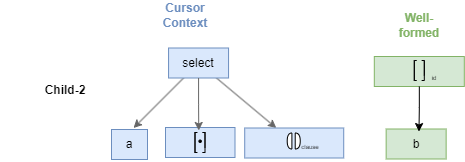

The diagram above was exported from draw.io. Its source (the exported page's mxGraphModel, read from the mxfile embedded in the PNG):
<mxGraphModel dx="1195" dy="643" grid="1" gridSize="10" guides="1" tooltips="1" connect="1" arrows="1" fold="1" page="1" pageScale="1" pageWidth="827" pageHeight="1169" math="0" shadow="0">
  <root>
    <mxCell id="0" />
    <mxCell id="1" parent="0" />
    <mxCell id="qm0942hvbtfUNyvz87t7-16" value="" style="text;html=1;align=center;verticalAlign=middle;whiteSpace=wrap;rounded=0;fillColor=#dae8fc;strokeColor=#6c8ebf;" parent="1" vertex="1">
      <mxGeometry x="175" y="127" width="69.5" height="30" as="geometry" />
    </mxCell>
    <mxCell id="qm0942hvbtfUNyvz87t7-133" value="" style="ellipse;whiteSpace=wrap;html=1;aspect=fixed;fillColor=#000000;movable=1;resizable=1;rotatable=1;deletable=1;editable=1;locked=0;connectable=1;container=0;" parent="1" vertex="1">
      <mxGeometry x="208.40243902439022" y="139.5" width="2.4390243902439024" height="2.4390243902439024" as="geometry" />
    </mxCell>
    <mxCell id="qm0942hvbtfUNyvz87t7-135" value="" style="shape=partialRectangle;whiteSpace=wrap;html=1;bottom=0;right=0;fillColor=none;aspect=fixed;movable=1;resizable=1;rotatable=1;deletable=1;editable=1;locked=0;connectable=1;container=0;" parent="1" vertex="1">
      <mxGeometry x="204.5" y="132" width="2.4390243902439024" height="20" as="geometry" />
    </mxCell>
    <mxCell id="qm0942hvbtfUNyvz87t7-136" value="" style="shape=partialRectangle;whiteSpace=wrap;html=1;bottom=0;right=0;fillColor=none;direction=west;flipH=1;aspect=fixed;movable=1;resizable=1;rotatable=1;deletable=1;editable=1;locked=0;connectable=1;container=0;" parent="1" vertex="1">
      <mxGeometry x="204.5" y="132" width="2.4390243902439024" height="20" as="geometry" />
    </mxCell>
    <mxCell id="qm0942hvbtfUNyvz87t7-138" value="" style="shape=partialRectangle;whiteSpace=wrap;html=1;bottom=0;right=0;fillColor=none;direction=west;aspect=fixed;movable=1;resizable=1;rotatable=1;deletable=1;editable=1;locked=0;connectable=1;container=0;" parent="1" vertex="1">
      <mxGeometry x="211.8170731707317" y="132" width="2.6829268292682924" height="20" as="geometry" />
    </mxCell>
    <mxCell id="qm0942hvbtfUNyvz87t7-139" value="" style="shape=partialRectangle;whiteSpace=wrap;html=1;bottom=0;right=0;fillColor=none;direction=east;flipH=1;aspect=fixed;movable=1;resizable=1;rotatable=1;deletable=1;editable=1;locked=0;connectable=1;container=0;" parent="1" vertex="1">
      <mxGeometry x="211.8170731707317" y="132" width="2.68" height="15" as="geometry" />
    </mxCell>
    <mxCell id="qm0942hvbtfUNyvz87t7-161" value="&lt;b&gt;Cursor Context&lt;/b&gt;" style="text;html=1;align=center;verticalAlign=middle;whiteSpace=wrap;rounded=0;fontColor=#6c8ebf;" parent="1" vertex="1">
      <mxGeometry x="164.68" width="60" height="30" as="geometry" />
    </mxCell>
    <mxCell id="qm0942hvbtfUNyvz87t7-176" value="&lt;b&gt;Well-formed&lt;/b&gt;" style="text;html=1;align=center;verticalAlign=middle;whiteSpace=wrap;rounded=0;fontColor=#82b366;" parent="1" vertex="1">
      <mxGeometry x="398.81" y="10" width="60" height="30" as="geometry" />
    </mxCell>
    <mxCell id="qm0942hvbtfUNyvz87t7-177" value="Child-2" style="text;html=1;align=center;verticalAlign=middle;whiteSpace=wrap;rounded=0;fontStyle=1" parent="1" vertex="1">
      <mxGeometry x="10" y="75" width="130" height="30" as="geometry" />
    </mxCell>
    <mxCell id="t43dW6kZCd5Y6PPct5Jw-10" value="b" style="text;html=1;align=center;verticalAlign=middle;whiteSpace=wrap;rounded=0;fillColor=#d5e8d4;strokeColor=#82b366;" vertex="1" parent="1">
      <mxGeometry x="395.6499999999999" y="128.5" width="60" height="30" as="geometry" />
    </mxCell>
    <mxCell id="t43dW6kZCd5Y6PPct5Jw-29" value="" style="text;html=1;align=center;verticalAlign=middle;whiteSpace=wrap;rounded=0;fillColor=#d5e8d4;strokeColor=#82b366;" vertex="1" parent="1">
      <mxGeometry x="383.8099999999999" y="56" width="90" height="30" as="geometry" />
    </mxCell>
    <mxCell id="t43dW6kZCd5Y6PPct5Jw-30" value="" style="group;" vertex="1" connectable="0" parent="1">
      <mxGeometry x="423.8099999999999" y="60" width="51" height="30" as="geometry" />
    </mxCell>
    <mxCell id="t43dW6kZCd5Y6PPct5Jw-31" value="" style="shape=partialRectangle;whiteSpace=wrap;html=1;bottom=0;right=0;fillColor=none;container=0;" vertex="1" parent="t43dW6kZCd5Y6PPct5Jw-30">
      <mxGeometry width="2.4390243902439024" height="20" as="geometry" />
    </mxCell>
    <mxCell id="t43dW6kZCd5Y6PPct5Jw-32" value="" style="shape=partialRectangle;whiteSpace=wrap;html=1;bottom=0;right=0;fillColor=none;direction=west;flipH=1;container=0;" vertex="1" parent="t43dW6kZCd5Y6PPct5Jw-30">
      <mxGeometry width="2.4390243902439024" height="20" as="geometry" />
    </mxCell>
    <mxCell id="t43dW6kZCd5Y6PPct5Jw-33" value="" style="shape=partialRectangle;whiteSpace=wrap;html=1;bottom=0;right=0;fillColor=none;direction=west;container=0;" vertex="1" parent="t43dW6kZCd5Y6PPct5Jw-30">
      <mxGeometry x="7.317073170731703" width="2.6829268292682924" height="20" as="geometry" />
    </mxCell>
    <mxCell id="t43dW6kZCd5Y6PPct5Jw-34" value="" style="shape=partialRectangle;whiteSpace=wrap;html=1;bottom=0;right=0;fillColor=none;direction=east;flipH=1;container=0;" vertex="1" parent="t43dW6kZCd5Y6PPct5Jw-30">
      <mxGeometry x="7.317073170731703" width="2.68" height="15" as="geometry" />
    </mxCell>
    <mxCell id="t43dW6kZCd5Y6PPct5Jw-35" value="&lt;font style=&quot;font-size: 6px;&quot;&gt;id&lt;/font&gt;" style="text;html=1;align=center;verticalAlign=middle;whiteSpace=wrap;rounded=0;fontSize=6;" vertex="1" parent="1">
      <mxGeometry x="431.65000000000003" y="75" width="24" height="6" as="geometry" />
    </mxCell>
    <mxCell id="t43dW6kZCd5Y6PPct5Jw-37" style="rounded=0;orthogonalLoop=1;jettySize=auto;html=1;fillColor=#f5f5f5;strokeColor=#666666;" edge="1" source="t43dW6kZCd5Y6PPct5Jw-39" parent="1">
      <mxGeometry relative="1" as="geometry">
        <mxPoint x="143.06" y="127.5" as="targetPoint" />
      </mxGeometry>
    </mxCell>
    <mxCell id="t43dW6kZCd5Y6PPct5Jw-38" style="rounded=0;orthogonalLoop=1;jettySize=auto;html=1;fillColor=#f5f5f5;strokeColor=#666666;" edge="1" source="t43dW6kZCd5Y6PPct5Jw-39" target="t43dW6kZCd5Y6PPct5Jw-42" parent="1">
      <mxGeometry relative="1" as="geometry" />
    </mxCell>
    <mxCell id="t43dW6kZCd5Y6PPct5Jw-39" value="select" style="text;html=1;align=center;verticalAlign=middle;whiteSpace=wrap;rounded=0;fillColor=#dae8fc;strokeColor=#6c8ebf;" vertex="1" parent="1">
      <mxGeometry x="178.06" y="47.5" width="60" height="30" as="geometry" />
    </mxCell>
    <mxCell id="t43dW6kZCd5Y6PPct5Jw-42" value="" style="text;html=1;align=center;verticalAlign=middle;whiteSpace=wrap;rounded=0;fillColor=#dae8fc;strokeColor=#6c8ebf;" vertex="1" parent="1">
      <mxGeometry x="254.21999999999997" y="127.5" width="99" height="30" as="geometry" />
    </mxCell>
    <mxCell id="t43dW6kZCd5Y6PPct5Jw-43" style="edgeStyle=orthogonalEdgeStyle;rounded=0;orthogonalLoop=1;jettySize=auto;html=1;entryX=0.561;entryY=0.083;entryDx=0;entryDy=0;entryPerimeter=0;fillColor=#f5f5f5;strokeColor=#666666;" edge="1" source="t43dW6kZCd5Y6PPct5Jw-39" parent="1">
      <mxGeometry relative="1" as="geometry">
        <mxPoint x="208.25600000000009" y="129.99" as="targetPoint" />
      </mxGeometry>
    </mxCell>
    <mxCell id="t43dW6kZCd5Y6PPct5Jw-44" value="" style="group;movable=1;resizable=1;rotatable=1;deletable=1;editable=1;locked=0;connectable=1;" vertex="1" connectable="0" parent="1">
      <mxGeometry x="294.71999999999997" y="128.5" width="20" height="20" as="geometry" />
    </mxCell>
    <mxCell id="t43dW6kZCd5Y6PPct5Jw-45" value="" style="shape=or;whiteSpace=wrap;html=1;movable=0;resizable=0;rotatable=0;deletable=0;editable=0;locked=1;connectable=0;" vertex="1" parent="t43dW6kZCd5Y6PPct5Jw-44">
      <mxGeometry x="10" y="4" width="5" height="16" as="geometry" />
    </mxCell>
    <mxCell id="t43dW6kZCd5Y6PPct5Jw-46" value="" style="shape=or;whiteSpace=wrap;html=1;flipH=1;movable=0;resizable=0;rotatable=0;deletable=0;editable=0;locked=1;connectable=0;" vertex="1" parent="t43dW6kZCd5Y6PPct5Jw-44">
      <mxGeometry x="2" y="4" width="4.67" height="16" as="geometry" />
    </mxCell>
    <mxCell id="t43dW6kZCd5Y6PPct5Jw-48" value="clause" style="text;html=1;align=center;verticalAlign=middle;whiteSpace=wrap;rounded=0;fontSize=6;" vertex="1" parent="1">
      <mxGeometry x="289.71999999999997" y="131.5" width="60" height="30" as="geometry" />
    </mxCell>
    <mxCell id="t43dW6kZCd5Y6PPct5Jw-50" style="edgeStyle=orthogonalEdgeStyle;rounded=0;orthogonalLoop=1;jettySize=auto;html=1;entryX=0.547;entryY=0.085;entryDx=0;entryDy=0;entryPerimeter=0;" edge="1" parent="1" source="t43dW6kZCd5Y6PPct5Jw-29" target="t43dW6kZCd5Y6PPct5Jw-10">
      <mxGeometry relative="1" as="geometry" />
    </mxCell>
    <mxCell id="t43dW6kZCd5Y6PPct5Jw-99" value="a" style="text;html=1;align=center;verticalAlign=middle;whiteSpace=wrap;rounded=0;fillColor=#dae8fc;strokeColor=#6c8ebf;" vertex="1" parent="1">
      <mxGeometry x="121" y="129" width="36" height="30" as="geometry" />
    </mxCell>
  </root>
</mxGraphModel>